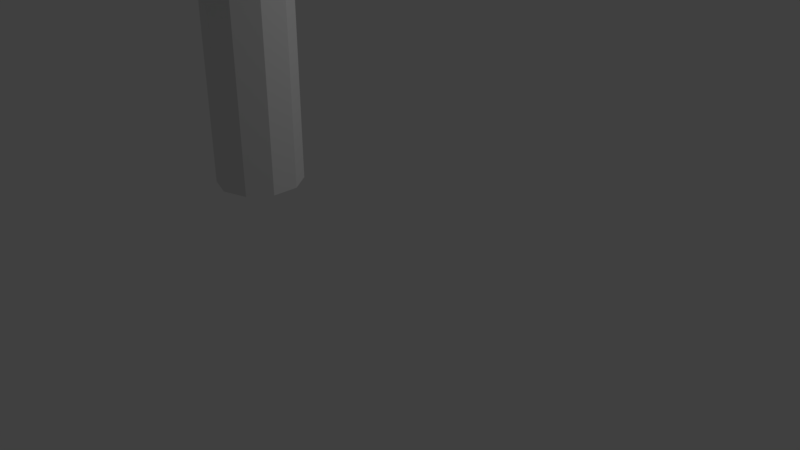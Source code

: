 # Source: tornillo.blend  (saved by Blender 2.78.0; exported with 4.5.12 LTS)
import bpy
from mathutils import Matrix  # noqa: F401  (used for matrix-valued properties, if any)

bpy.ops.wm.read_factory_settings(use_empty=True)
scene = bpy.context.scene
scene.name = 'Scene'

# ---- collections
col_collection_1 = bpy.data.collections.new('Collection 1'); scene.collection.children.link(col_collection_1)

# ---- world
world_world = bpy.data.worlds.new('World'); scene.world = world_world
world_world.color = (0.05088, 0.05088, 0.05088)
world_world.use_sun_shadow = False
world_world.sun_shadow_jitter_overblur = 0.0
world_world.cycles.sampling_method = 'MANUAL'

# ---- cameras
cam_camera = bpy.data.cameras.new('Camera')
cam_camera.clip_end = 100.0
cam_camera.lens = 35.0
cam_camera.sensor_width = 32.0
cam_camera.sensor_height = 18.0
cam_camera.ortho_scale = 7.314
cam_camera.dof.focus_distance = 0.0
cam_camera.dof.aperture_fstop = 128.0

# ---- lights
light_lamp = bpy.data.lights.new('Lamp', 'POINT')
light_lamp.transmission_factor = 0.0
light_lamp.cutoff_distance = 30.0
light_lamp.energy = 100.0
light_lamp.shadow_buffer_clip_start = 1.001
light_lamp.shadow_soft_size = 0.1
light_lamp.shadow_maximum_resolution = 0.006
light_lamp.use_absolute_resolution = True

# ---- meshes
me_cylinder_003 = bpy.data.meshes.new('Cylinder.003')
me_cylinder_003.from_pydata([(0.0, 2.097, 0.9775), (0.0, 1.281, 1.449), (1.816, 1.048, 0.9775), (1.109, 0.6404, 1.449), (1.816, -1.048, 0.9775), (1.109, -0.6404, 1.449), (-1.833e-07, -2.097, 0.9775), (-9.908e-08, -1.281, 1.449), (-1.816, -1.048, 0.9775), (-1.109, -0.6404, 1.449), (-1.816, 1.048, 0.9775), (-1.109, 0.6404, 1.449), (0.0, 1.0, -1.0), (0.5878, 0.809, -1.0), (0.9511, 0.309, -1.0), (0.9511, -0.309, -1.0), (0.5878, -0.809, -1.0), (-8.742e-08, -1.0, -1.0), (-0.5878, -0.809, -1.0), (-0.9511, -0.309, -1.0), (-0.9511, 0.309, -1.0), (-0.5878, 0.809, -1.0), (-0.9511, 0.309, 0.9775), (-0.9511, -0.309, 0.9775), (0.9511, 0.309, 0.9775), (0.5878, 0.809, 0.9775), (0.9511, -0.309, 0.9775), (-0.5878, 0.809, 0.9775), (0.0, 1.0, 0.9775), (-0.5878, -0.809, 0.9775), (-8.742e-08, -1.0, 0.9775), (0.5878, -0.809, 0.9775), (1.816, 1.048, 1.449), (0.0, 2.097, 1.449), (1.816, -1.048, 1.449), (-1.833e-07, -2.097, 1.449), (-1.816, -1.048, 1.449), (-1.816, 1.048, 1.449), (1.109, 0.6404, 1.506), (-6.38e-09, 1.281, 1.506), (1.109, -0.6404, 1.506), (-1.055e-07, -1.281, 1.506), (-1.109, -0.6404, 1.506), (-1.109, 0.6404, 1.506)], [], [(0, 33, 32, 2), (2, 32, 34, 4), (4, 34, 35, 6), (6, 35, 36, 8), (1, 11, 43, 39), (8, 36, 37, 10), (10, 37, 33, 0), (0, 2, 24, 25, 28, 27, 22, 10), (12, 28, 25, 13), (13, 25, 24, 14), (14, 24, 26, 15), (15, 26, 31, 16), (16, 31, 30, 17), (17, 30, 29, 18), (18, 29, 23, 19), (19, 23, 22, 20), (20, 22, 27, 21), (21, 27, 28, 12), (12, 13, 14, 15, 16, 17, 18, 19, 20, 21), (10, 22, 23, 29, 30, 31, 26, 24, 2, 4, 6, 8), (1, 3, 32, 33), (3, 5, 34, 32), (5, 7, 35, 34), (7, 9, 36, 35), (9, 11, 37, 36), (11, 1, 33, 37), (38, 39, 43, 42, 41, 40), (9, 7, 41, 42), (5, 3, 38, 40), (11, 9, 42, 43), (7, 5, 40, 41), (3, 1, 39, 38)])
me_cylinder_003.use_remesh_preserve_volume = False
me_cylinder_003.use_remesh_preserve_attributes = False
me_cylinder_003.use_mirror_vertex_groups = False
me_cylinder_003.update()

# ---- objects
ob_cylinder = bpy.data.objects.new('Cylinder', me_cylinder_003)
ob_lamp = bpy.data.objects.new('Lamp', light_lamp)
ob_camera = bpy.data.objects.new('Camera', cam_camera)

# ---- transforms, parenting, visibility, modifiers, constraints
ob_cylinder.location = (0.0, -1.56, 2.859)
ob_cylinder.scale = (0.477, 0.477, 1.351)
ob_cylinder.lineart.crease_threshold = 0.0
ob_lamp.location = (4.076, 1.005, 5.904)
ob_lamp.rotation_euler = (0.6503, 0.05522, 1.866)
ob_lamp.lock_rotations_4d = False
ob_lamp.empty_display_type = 'ARROWS'
ob_lamp.color = (0.0, 0.0, 0.0, 0.0)
ob_lamp.lineart.crease_threshold = 0.0
ob_camera.location = (7.481, -6.508, 5.344)
ob_camera.rotation_euler = (1.109, 0.0, 0.8149)
ob_camera.lock_rotations_4d = False
ob_camera.empty_display_type = 'ARROWS'
ob_camera.color = (0.0, 0.0, 0.0, 0.0)
ob_camera.display_type = 'WIRE'
ob_camera.lineart.crease_threshold = 0.0

# ---- collection membership
col_collection_1.objects.link(ob_cylinder)
col_collection_1.objects.link(ob_lamp)
col_collection_1.objects.link(ob_camera)

# ---- scene / render settings (as saved in the file)
scene.camera = ob_camera
scene.frame_start = 1; scene.frame_end = 250; scene.frame_set(1)
scene.render.engine = 'BLENDER_EEVEE_NEXT'
scene.render.resolution_percentage = 50
scene.render.dither_intensity = 0.0
scene.cycles.use_denoising = False
scene.cycles.samples = 128
scene.cycles.sampling_pattern = 'TABULATED_SOBOL'
scene.cycles.light_sampling_threshold = 0.0
scene.cycles.use_adaptive_sampling = False
scene.cycles.use_light_tree = False
scene.cycles.blur_glossy = 0.0
scene.cycles.sample_clamp_indirect = 0.0
scene.view_settings.view_transform = 'Standard'
bpy.context.view_layer.update()
